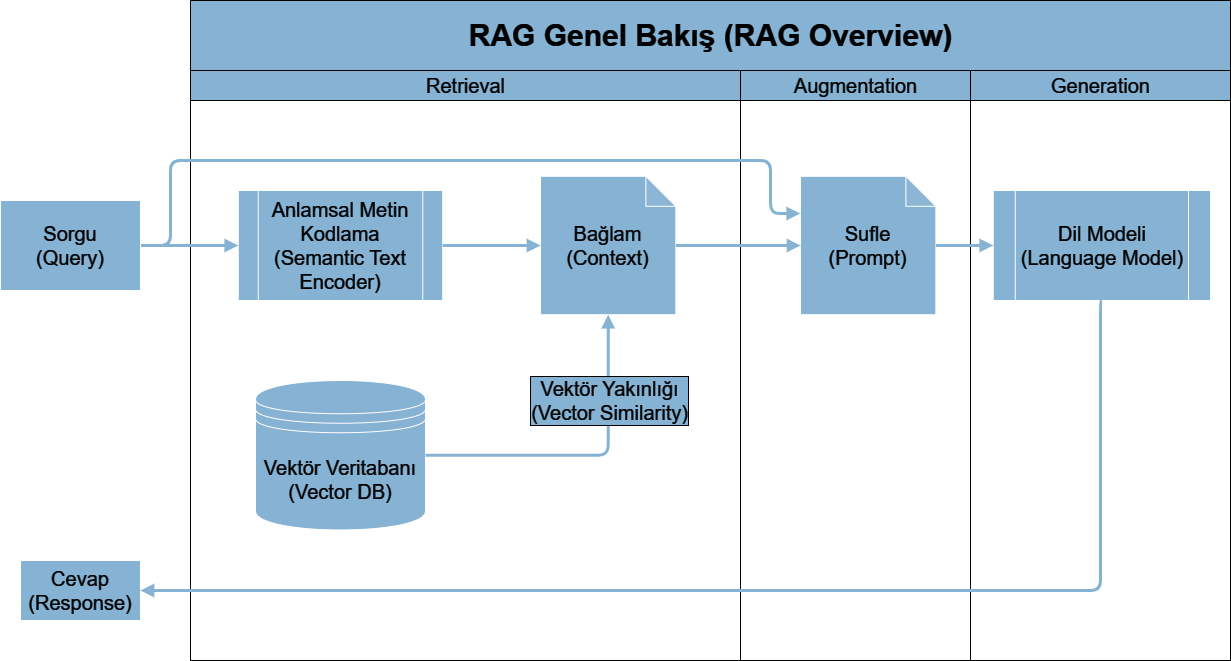

The diagram above was exported from draw.io. Its source (the exported page's mxGraphModel, read from the mxfile embedded in the PNG):
<mxGraphModel dx="1434" dy="1565" grid="1" gridSize="10" guides="1" tooltips="1" connect="1" arrows="1" fold="1" page="1" pageScale="1" pageWidth="1169" pageHeight="827" background="#ffffff" math="0" shadow="0">
  <root>
    <mxCell id="0" />
    <mxCell id="1" parent="0" />
    <mxCell id="7sdfzLQmYArJ2zTubq4v-215" value="&lt;font style=&quot;font-size: 30px;&quot;&gt;&lt;b&gt;RAG Genel Bakış (RAG Overview)&lt;/b&gt;&lt;/font&gt;" style="swimlane;childLayout=stackLayout;resizeParent=1;resizeParentMax=0;startSize=70;html=1;shadow=0;strokeColor=#FFFFFF;align=center;verticalAlign=middle;spacing=6;fontFamily=Helvetica;fontSize=20;fontColor=#FFFFFF;fontStyle=0;fillColor=#2f5b7c;" vertex="1" parent="1">
      <mxGeometry x="340" y="-790" width="1040" height="660" as="geometry" />
    </mxCell>
    <mxCell id="7sdfzLQmYArJ2zTubq4v-216" value="Retrieval" style="swimlane;startSize=30;html=1;shadow=0;strokeColor=#FFFFFF;align=center;verticalAlign=middle;spacing=6;fontFamily=Helvetica;fontSize=20;fontColor=#FFFFFF;fontStyle=0;fillColor=#2f5b7c;" vertex="1" parent="7sdfzLQmYArJ2zTubq4v-215">
      <mxGeometry y="70" width="550" height="590" as="geometry" />
    </mxCell>
    <mxCell id="7sdfzLQmYArJ2zTubq4v-210" value="Vektör Veritabanı&lt;br&gt;(Vector DB)" style="shape=datastore;whiteSpace=wrap;html=1;shadow=0;align=center;verticalAlign=middle;spacing=6;fontFamily=Helvetica;fontSize=20;fontColor=#FFFFFF;fontStyle=0;fillColor=#2f5b7c;" vertex="1" parent="7sdfzLQmYArJ2zTubq4v-216">
      <mxGeometry x="65" y="310" width="170" height="149.48" as="geometry" />
    </mxCell>
    <mxCell id="-vwr38Kse0-wvSza_GnM-1" value="Anlamsal Metin Kodlama&lt;br&gt;(Semantic Text Encoder)" style="shape=process;whiteSpace=wrap;html=1;backgroundOutline=1;shadow=0;align=center;verticalAlign=middle;spacing=6;fontFamily=Helvetica;fontSize=20;fontColor=#FFFFFF;fontStyle=0;fillColor=#2f5b7c;" vertex="1" parent="7sdfzLQmYArJ2zTubq4v-216">
      <mxGeometry x="47.75" y="120" width="204.5" height="110" as="geometry" />
    </mxCell>
    <mxCell id="B8m2Vs0B3QbYgLFnSsf5-1" value="Bağlam&lt;br&gt;(Context)" style="shape=note;whiteSpace=wrap;html=1;backgroundOutline=1;darkOpacity=0.05;shadow=0;align=center;verticalAlign=middle;spacing=6;fontFamily=Helvetica;fontSize=20;fontColor=#FFFFFF;fontStyle=0;fillColor=#2f5b7c;" vertex="1" parent="7sdfzLQmYArJ2zTubq4v-216">
      <mxGeometry x="350" y="105.78889968760848" width="135.3846153846154" height="138.4311003123915" as="geometry" />
    </mxCell>
    <mxCell id="B8m2Vs0B3QbYgLFnSsf5-2" style="edgeStyle=orthogonalEdgeStyle;rounded=1;orthogonalLoop=1;jettySize=auto;html=1;entryX=0;entryY=0.5;entryDx=0;entryDy=0;entryPerimeter=0;strokeColor=#2F5B7C;strokeWidth=3;align=center;verticalAlign=middle;fontFamily=Helvetica;fontSize=20;fontColor=#FFFFFF;fontStyle=0;labelBackgroundColor=default;endArrow=block;endFill=1;" edge="1" parent="7sdfzLQmYArJ2zTubq4v-216" source="-vwr38Kse0-wvSza_GnM-1" target="B8m2Vs0B3QbYgLFnSsf5-1">
      <mxGeometry relative="1" as="geometry" />
    </mxCell>
    <mxCell id="B8m2Vs0B3QbYgLFnSsf5-3" style="edgeStyle=orthogonalEdgeStyle;rounded=1;orthogonalLoop=1;jettySize=auto;html=1;entryX=0.5;entryY=1;entryDx=0;entryDy=0;entryPerimeter=0;strokeColor=#2F5B7C;strokeWidth=3;align=center;verticalAlign=middle;fontFamily=Helvetica;fontSize=20;fontColor=#FFFFFF;fontStyle=0;labelBackgroundColor=default;endArrow=block;endFill=1;" edge="1" parent="7sdfzLQmYArJ2zTubq4v-216" source="7sdfzLQmYArJ2zTubq4v-210" target="B8m2Vs0B3QbYgLFnSsf5-1">
      <mxGeometry relative="1" as="geometry" />
    </mxCell>
    <mxCell id="B8m2Vs0B3QbYgLFnSsf5-8" value="Vektör Yakınlığı&lt;br&gt;(Vector Similarity)" style="edgeLabel;html=1;align=center;verticalAlign=middle;resizable=0;points=[];shadow=0;strokeColor=default;spacing=6;fontFamily=Helvetica;fontSize=20;fontColor=#FFFFFF;fontStyle=0;fillColor=#2f5b7c;labelBackgroundColor=#2F5B7C;labelBorderColor=#FFFFFF;" vertex="1" connectable="0" parent="B8m2Vs0B3QbYgLFnSsf5-3">
      <mxGeometry x="-0.0844" relative="1" as="geometry">
        <mxPoint x="35" y="-55" as="offset" />
      </mxGeometry>
    </mxCell>
    <mxCell id="7sdfzLQmYArJ2zTubq4v-217" value="Augmentation" style="swimlane;startSize=30;html=1;shadow=0;strokeColor=#FFFFFF;align=center;verticalAlign=middle;spacing=6;fontFamily=Helvetica;fontSize=20;fontColor=#FFFFFF;fontStyle=0;fillColor=#2f5b7c;" vertex="1" parent="7sdfzLQmYArJ2zTubq4v-215">
      <mxGeometry x="550" y="70" width="230" height="590" as="geometry" />
    </mxCell>
    <mxCell id="B8m2Vs0B3QbYgLFnSsf5-4" value="Sufle&lt;br&gt;(Prompt)" style="shape=note;whiteSpace=wrap;html=1;backgroundOutline=1;darkOpacity=0.05;shadow=0;align=center;verticalAlign=middle;spacing=6;fontFamily=Helvetica;fontSize=20;fontColor=#FFFFFF;fontStyle=0;fillColor=#2f5b7c;" vertex="1" parent="7sdfzLQmYArJ2zTubq4v-217">
      <mxGeometry x="60" y="105.7888996876085" width="135.3846153846154" height="138.4311003123915" as="geometry" />
    </mxCell>
    <mxCell id="B8m2Vs0B3QbYgLFnSsf5-6" style="edgeStyle=orthogonalEdgeStyle;rounded=1;orthogonalLoop=1;jettySize=auto;html=1;entryX=0;entryY=0.5;entryDx=0;entryDy=0;entryPerimeter=0;strokeColor=#2F5B7C;strokeWidth=3;align=center;verticalAlign=middle;fontFamily=Helvetica;fontSize=20;fontColor=#FFFFFF;fontStyle=0;labelBackgroundColor=default;endArrow=block;endFill=1;" edge="1" parent="7sdfzLQmYArJ2zTubq4v-215" source="B8m2Vs0B3QbYgLFnSsf5-1" target="B8m2Vs0B3QbYgLFnSsf5-4">
      <mxGeometry relative="1" as="geometry" />
    </mxCell>
    <mxCell id="7sdfzLQmYArJ2zTubq4v-218" value="Generation" style="swimlane;startSize=30;html=1;shadow=0;strokeColor=#FFFFFF;align=center;verticalAlign=middle;spacing=6;fontFamily=Helvetica;fontSize=20;fontColor=#FFFFFF;fontStyle=0;fillColor=#2f5b7c;" vertex="1" parent="7sdfzLQmYArJ2zTubq4v-215">
      <mxGeometry x="780" y="70" width="260" height="590" as="geometry" />
    </mxCell>
    <mxCell id="B8m2Vs0B3QbYgLFnSsf5-9" value="Dil Modeli&lt;br&gt;(Language Model)" style="shape=process;whiteSpace=wrap;html=1;backgroundOutline=1;shadow=0;align=center;verticalAlign=middle;spacing=6;fontFamily=Helvetica;fontSize=20;fontColor=#FFFFFF;fontStyle=0;fillColor=#2f5b7c;" vertex="1" parent="7sdfzLQmYArJ2zTubq4v-218">
      <mxGeometry x="22.75" y="120" width="217.25" height="110" as="geometry" />
    </mxCell>
    <mxCell id="B8m2Vs0B3QbYgLFnSsf5-10" style="edgeStyle=orthogonalEdgeStyle;rounded=1;orthogonalLoop=1;jettySize=auto;html=1;entryX=0;entryY=0.5;entryDx=0;entryDy=0;strokeColor=#2F5B7C;strokeWidth=3;align=center;verticalAlign=middle;fontFamily=Helvetica;fontSize=20;fontColor=#FFFFFF;fontStyle=0;labelBackgroundColor=default;endArrow=block;endFill=1;" edge="1" parent="7sdfzLQmYArJ2zTubq4v-215" source="B8m2Vs0B3QbYgLFnSsf5-4" target="B8m2Vs0B3QbYgLFnSsf5-9">
      <mxGeometry relative="1" as="geometry" />
    </mxCell>
    <mxCell id="-vwr38Kse0-wvSza_GnM-4" style="edgeStyle=orthogonalEdgeStyle;rounded=1;orthogonalLoop=1;jettySize=auto;html=1;entryX=0;entryY=0.5;entryDx=0;entryDy=0;strokeColor=#2F5B7C;strokeWidth=3;align=center;verticalAlign=middle;fontFamily=Helvetica;fontSize=20;fontColor=#FFFFFF;fontStyle=0;labelBackgroundColor=default;endArrow=block;endFill=1;" edge="1" parent="1" source="-vwr38Kse0-wvSza_GnM-3" target="-vwr38Kse0-wvSza_GnM-1">
      <mxGeometry relative="1" as="geometry" />
    </mxCell>
    <mxCell id="B8m2Vs0B3QbYgLFnSsf5-5" style="edgeStyle=orthogonalEdgeStyle;rounded=1;orthogonalLoop=1;jettySize=auto;html=1;strokeColor=#2F5B7C;strokeWidth=3;align=center;verticalAlign=middle;fontFamily=Helvetica;fontSize=20;fontColor=#FFFFFF;fontStyle=0;labelBackgroundColor=default;endArrow=block;endFill=1;exitX=1;exitY=0.5;exitDx=0;exitDy=0;entryX=-0.002;entryY=0.269;entryDx=0;entryDy=0;entryPerimeter=0;" edge="1" parent="1" source="-vwr38Kse0-wvSza_GnM-3" target="B8m2Vs0B3QbYgLFnSsf5-4">
      <mxGeometry relative="1" as="geometry">
        <mxPoint x="980" y="-590" as="targetPoint" />
        <Array as="points">
          <mxPoint x="320" y="-545" />
          <mxPoint x="320" y="-630" />
          <mxPoint x="920" y="-630" />
          <mxPoint x="920" y="-577" />
        </Array>
      </mxGeometry>
    </mxCell>
    <mxCell id="-vwr38Kse0-wvSza_GnM-3" value="Sorgu&lt;br&gt;(Query)" style="rounded=0;whiteSpace=wrap;html=1;shadow=0;strokeColor=default;align=center;verticalAlign=middle;spacing=6;fontFamily=Helvetica;fontSize=20;fontColor=#FFFFFF;fontStyle=0;fillColor=#2f5b7c;" vertex="1" parent="1">
      <mxGeometry x="150" y="-590" width="140" height="90" as="geometry" />
    </mxCell>
    <mxCell id="B8m2Vs0B3QbYgLFnSsf5-11" value="Cevap&lt;br&gt;(Response)" style="whiteSpace=wrap;html=1;fontSize=20;fillColor=#2f5b7c;fontColor=#FFFFFF;shadow=0;spacing=6;fontStyle=0;" vertex="1" parent="1">
      <mxGeometry x="169.99500000000012" y="-230" width="120" height="60" as="geometry" />
    </mxCell>
    <mxCell id="B8m2Vs0B3QbYgLFnSsf5-13" style="edgeStyle=orthogonalEdgeStyle;rounded=1;orthogonalLoop=1;jettySize=auto;html=1;strokeColor=#2F5B7C;strokeWidth=3;align=center;verticalAlign=middle;fontFamily=Helvetica;fontSize=20;fontColor=#FFFFFF;fontStyle=0;labelBackgroundColor=default;endArrow=block;endFill=1;entryX=1;entryY=0.5;entryDx=0;entryDy=0;exitX=0.5;exitY=1;exitDx=0;exitDy=0;" edge="1" parent="1" source="B8m2Vs0B3QbYgLFnSsf5-9" target="B8m2Vs0B3QbYgLFnSsf5-11">
      <mxGeometry relative="1" as="geometry">
        <mxPoint x="1280" y="-120" as="targetPoint" />
        <Array as="points">
          <mxPoint x="1250" y="-490" />
          <mxPoint x="1250" y="-200" />
        </Array>
      </mxGeometry>
    </mxCell>
  </root>
</mxGraphModel>